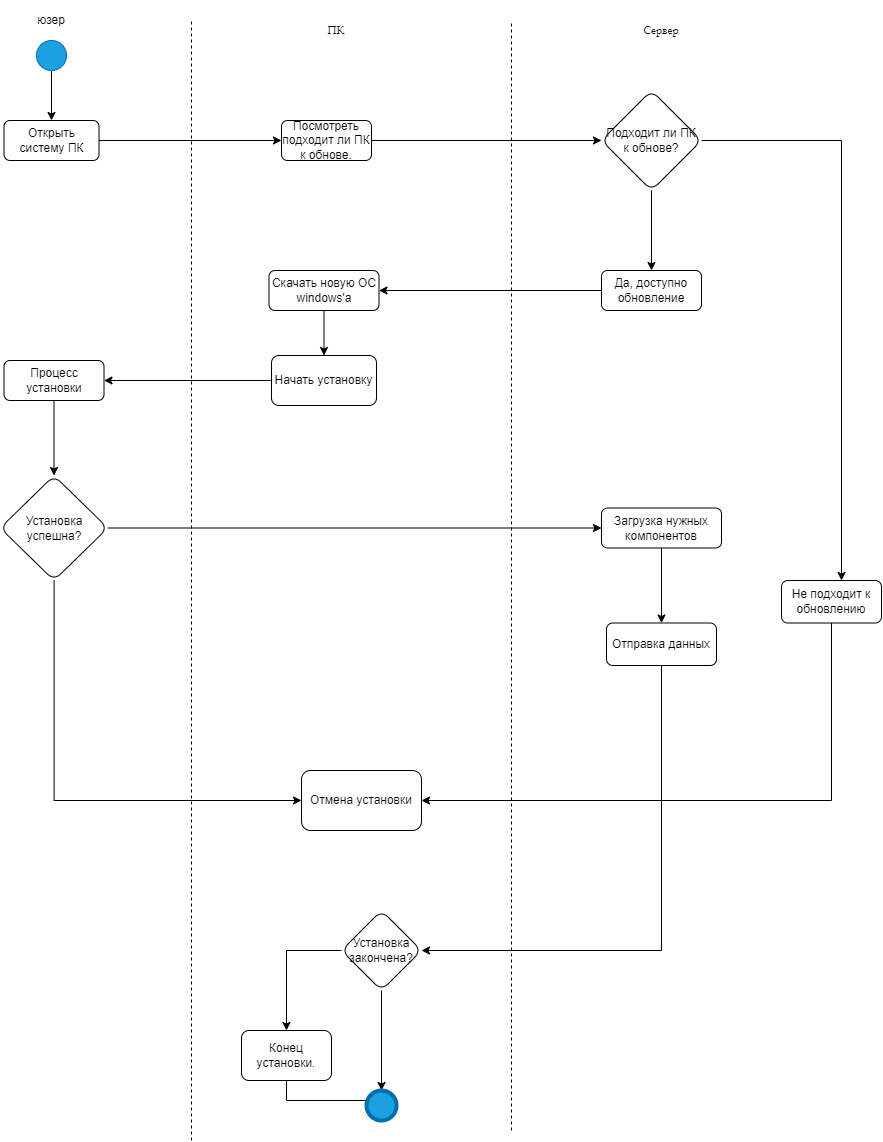

The diagram above was exported from draw.io. Its source (the exported page's mxGraphModel, read from the mxfile embedded in the PNG):
<mxGraphModel dx="868" dy="474" grid="1" gridSize="10" guides="1" tooltips="1" connect="1" arrows="1" fold="1" page="1" pageScale="1" pageWidth="827" pageHeight="1169" math="0" shadow="0">
  <root>
    <mxCell id="0" />
    <mxCell id="1" parent="0" />
    <mxCell id="h4mXrP-axJ5abF5dUJ5k-1" value="&lt;font style=&quot;vertical-align: inherit&quot;&gt;&lt;font style=&quot;vertical-align: inherit&quot;&gt;юзер&lt;/font&gt;&lt;/font&gt;" style="text;html=1;strokeColor=none;fillColor=none;align=center;verticalAlign=middle;whiteSpace=wrap;rounded=0;" parent="1" vertex="1">
      <mxGeometry x="70" y="20" width="60" height="40" as="geometry" />
    </mxCell>
    <mxCell id="h4mXrP-axJ5abF5dUJ5k-2" value="" style="endArrow=none;dashed=1;html=1;rounded=0;" parent="1" edge="1">
      <mxGeometry width="50" height="50" relative="1" as="geometry">
        <mxPoint x="240" y="1160" as="sourcePoint" />
        <mxPoint x="240" y="40" as="targetPoint" />
      </mxGeometry>
    </mxCell>
    <mxCell id="h4mXrP-axJ5abF5dUJ5k-3" value="" style="endArrow=none;dashed=1;html=1;rounded=0;" parent="1" edge="1">
      <mxGeometry width="50" height="50" relative="1" as="geometry">
        <mxPoint x="560" y="1150" as="sourcePoint" />
        <mxPoint x="560" y="40" as="targetPoint" />
      </mxGeometry>
    </mxCell>
    <mxCell id="h4mXrP-axJ5abF5dUJ5k-5" style="edgeStyle=orthogonalEdgeStyle;rounded=0;orthogonalLoop=1;jettySize=auto;html=1;" parent="1" target="h4mXrP-axJ5abF5dUJ5k-6" edge="1">
      <mxGeometry relative="1" as="geometry">
        <mxPoint x="100" y="150" as="targetPoint" />
        <mxPoint x="100" y="90" as="sourcePoint" />
      </mxGeometry>
    </mxCell>
    <mxCell id="h4mXrP-axJ5abF5dUJ5k-8" value="" style="edgeStyle=orthogonalEdgeStyle;rounded=0;orthogonalLoop=1;jettySize=auto;html=1;" parent="1" source="h4mXrP-axJ5abF5dUJ5k-6" target="h4mXrP-axJ5abF5dUJ5k-7" edge="1">
      <mxGeometry relative="1" as="geometry" />
    </mxCell>
    <mxCell id="h4mXrP-axJ5abF5dUJ5k-6" value="&lt;font style=&quot;vertical-align: inherit&quot;&gt;&lt;font style=&quot;vertical-align: inherit&quot;&gt;&lt;font style=&quot;vertical-align: inherit&quot;&gt;&lt;font style=&quot;vertical-align: inherit&quot;&gt;&lt;font style=&quot;vertical-align: inherit&quot;&gt;&lt;font style=&quot;vertical-align: inherit&quot;&gt;Открыть систему ПК&lt;/font&gt;&lt;/font&gt;&lt;/font&gt;&lt;/font&gt;&lt;/font&gt;&lt;/font&gt;" style="rounded=1;whiteSpace=wrap;html=1;" parent="1" vertex="1">
      <mxGeometry x="52.5" y="140" width="95" height="40" as="geometry" />
    </mxCell>
    <mxCell id="h4mXrP-axJ5abF5dUJ5k-11" value="" style="edgeStyle=orthogonalEdgeStyle;rounded=0;orthogonalLoop=1;jettySize=auto;html=1;fontFamily=Courier New;" parent="1" source="h4mXrP-axJ5abF5dUJ5k-7" target="h4mXrP-axJ5abF5dUJ5k-10" edge="1">
      <mxGeometry relative="1" as="geometry" />
    </mxCell>
    <mxCell id="h4mXrP-axJ5abF5dUJ5k-7" value="&lt;font style=&quot;vertical-align: inherit&quot;&gt;&lt;font style=&quot;vertical-align: inherit&quot;&gt;Посмотреть подходит ли ПК к обнове.&lt;/font&gt;&lt;/font&gt;" style="whiteSpace=wrap;html=1;rounded=1;" parent="1" vertex="1">
      <mxGeometry x="330" y="140" width="90" height="40" as="geometry" />
    </mxCell>
    <mxCell id="h4mXrP-axJ5abF5dUJ5k-9" value="&lt;font style=&quot;vertical-align: inherit&quot;&gt;&lt;font style=&quot;vertical-align: inherit&quot;&gt;&lt;font style=&quot;vertical-align: inherit&quot;&gt;&lt;font style=&quot;vertical-align: inherit&quot;&gt;&lt;font style=&quot;vertical-align: inherit&quot;&gt;&lt;font style=&quot;vertical-align: inherit&quot;&gt;&lt;font style=&quot;vertical-align: inherit&quot;&gt;&lt;font face=&quot;Garamond&quot; style=&quot;vertical-align: inherit&quot;&gt;&lt;font style=&quot;vertical-align: inherit&quot;&gt;&lt;font style=&quot;vertical-align: inherit&quot;&gt;ПК&lt;/font&gt;&lt;/font&gt;&lt;/font&gt;&lt;/font&gt;&lt;/font&gt;&lt;/font&gt;&lt;/font&gt;&lt;/font&gt;&lt;/font&gt;&lt;/font&gt;" style="text;html=1;strokeColor=none;fillColor=none;align=center;verticalAlign=middle;whiteSpace=wrap;rounded=0;" parent="1" vertex="1">
      <mxGeometry x="330" y="30" width="110" height="40" as="geometry" />
    </mxCell>
    <mxCell id="h4mXrP-axJ5abF5dUJ5k-13" value="" style="edgeStyle=orthogonalEdgeStyle;rounded=0;orthogonalLoop=1;jettySize=auto;html=1;fontFamily=Courier New;" parent="1" source="h4mXrP-axJ5abF5dUJ5k-10" target="h4mXrP-axJ5abF5dUJ5k-12" edge="1">
      <mxGeometry relative="1" as="geometry" />
    </mxCell>
    <mxCell id="h4mXrP-axJ5abF5dUJ5k-31" style="edgeStyle=orthogonalEdgeStyle;rounded=0;orthogonalLoop=1;jettySize=auto;html=1;fontFamily=Courier New;" parent="1" source="h4mXrP-axJ5abF5dUJ5k-10" target="h4mXrP-axJ5abF5dUJ5k-24" edge="1">
      <mxGeometry relative="1" as="geometry">
        <Array as="points">
          <mxPoint x="890" y="160" />
        </Array>
      </mxGeometry>
    </mxCell>
    <mxCell id="h4mXrP-axJ5abF5dUJ5k-10" value="&lt;font style=&quot;vertical-align: inherit&quot;&gt;&lt;font style=&quot;vertical-align: inherit&quot;&gt;Подходит ли ПК к обнове?&lt;/font&gt;&lt;/font&gt;" style="rhombus;whiteSpace=wrap;html=1;rounded=1;" parent="1" vertex="1">
      <mxGeometry x="650" y="110" width="100" height="100" as="geometry" />
    </mxCell>
    <mxCell id="h4mXrP-axJ5abF5dUJ5k-15" value="" style="edgeStyle=orthogonalEdgeStyle;rounded=0;orthogonalLoop=1;jettySize=auto;html=1;fontFamily=Courier New;" parent="1" source="h4mXrP-axJ5abF5dUJ5k-12" target="h4mXrP-axJ5abF5dUJ5k-14" edge="1">
      <mxGeometry relative="1" as="geometry" />
    </mxCell>
    <mxCell id="h4mXrP-axJ5abF5dUJ5k-12" value="&lt;font style=&quot;vertical-align: inherit&quot;&gt;&lt;font style=&quot;vertical-align: inherit&quot;&gt;Да, доступно обновление&lt;/font&gt;&lt;/font&gt;" style="whiteSpace=wrap;html=1;rounded=1;" parent="1" vertex="1">
      <mxGeometry x="650" y="290" width="100" height="40" as="geometry" />
    </mxCell>
    <mxCell id="h4mXrP-axJ5abF5dUJ5k-17" value="" style="edgeStyle=orthogonalEdgeStyle;rounded=0;orthogonalLoop=1;jettySize=auto;html=1;fontFamily=Courier New;" parent="1" source="h4mXrP-axJ5abF5dUJ5k-14" target="h4mXrP-axJ5abF5dUJ5k-16" edge="1">
      <mxGeometry relative="1" as="geometry" />
    </mxCell>
    <mxCell id="h4mXrP-axJ5abF5dUJ5k-14" value="&lt;font style=&quot;vertical-align: inherit&quot;&gt;&lt;font style=&quot;vertical-align: inherit&quot;&gt;Скачать новую ОС windows'a&lt;/font&gt;&lt;/font&gt;" style="whiteSpace=wrap;html=1;rounded=1;" parent="1" vertex="1">
      <mxGeometry x="317.5" y="290" width="110" height="40" as="geometry" />
    </mxCell>
    <mxCell id="h4mXrP-axJ5abF5dUJ5k-19" value="" style="edgeStyle=orthogonalEdgeStyle;rounded=0;orthogonalLoop=1;jettySize=auto;html=1;fontFamily=Courier New;" parent="1" source="h4mXrP-axJ5abF5dUJ5k-16" target="h4mXrP-axJ5abF5dUJ5k-18" edge="1">
      <mxGeometry relative="1" as="geometry" />
    </mxCell>
    <mxCell id="h4mXrP-axJ5abF5dUJ5k-16" value="&lt;font style=&quot;vertical-align: inherit&quot;&gt;&lt;font style=&quot;vertical-align: inherit&quot;&gt;Начать установку&lt;/font&gt;&lt;/font&gt;" style="whiteSpace=wrap;html=1;rounded=1;" parent="1" vertex="1">
      <mxGeometry x="320" y="375" width="105" height="50" as="geometry" />
    </mxCell>
    <mxCell id="h4mXrP-axJ5abF5dUJ5k-21" value="" style="edgeStyle=orthogonalEdgeStyle;rounded=0;orthogonalLoop=1;jettySize=auto;html=1;fontFamily=Courier New;" parent="1" source="h4mXrP-axJ5abF5dUJ5k-18" target="h4mXrP-axJ5abF5dUJ5k-20" edge="1">
      <mxGeometry relative="1" as="geometry">
        <Array as="points">
          <mxPoint x="100" y="500" />
          <mxPoint x="100" y="500" />
        </Array>
      </mxGeometry>
    </mxCell>
    <mxCell id="h4mXrP-axJ5abF5dUJ5k-18" value="&lt;font style=&quot;vertical-align: inherit&quot;&gt;&lt;font style=&quot;vertical-align: inherit&quot;&gt;Процесс установки&lt;/font&gt;&lt;/font&gt;" style="whiteSpace=wrap;html=1;rounded=1;" parent="1" vertex="1">
      <mxGeometry x="52.5" y="380" width="100" height="40" as="geometry" />
    </mxCell>
    <mxCell id="h4mXrP-axJ5abF5dUJ5k-23" value="" style="edgeStyle=orthogonalEdgeStyle;rounded=0;orthogonalLoop=1;jettySize=auto;html=1;fontFamily=Courier New;" parent="1" source="h4mXrP-axJ5abF5dUJ5k-20" target="h4mXrP-axJ5abF5dUJ5k-22" edge="1">
      <mxGeometry relative="1" as="geometry">
        <Array as="points">
          <mxPoint x="103" y="820" />
        </Array>
      </mxGeometry>
    </mxCell>
    <mxCell id="h4mXrP-axJ5abF5dUJ5k-35" value="" style="edgeStyle=orthogonalEdgeStyle;rounded=0;orthogonalLoop=1;jettySize=auto;html=1;fontFamily=Courier New;" parent="1" source="h4mXrP-axJ5abF5dUJ5k-20" target="h4mXrP-axJ5abF5dUJ5k-34" edge="1">
      <mxGeometry relative="1" as="geometry">
        <Array as="points">
          <mxPoint x="710" y="548" />
        </Array>
      </mxGeometry>
    </mxCell>
    <mxCell id="h4mXrP-axJ5abF5dUJ5k-20" value="&lt;font style=&quot;vertical-align: inherit&quot;&gt;&lt;font style=&quot;vertical-align: inherit&quot;&gt;Установка успешна?&lt;/font&gt;&lt;/font&gt;" style="rhombus;whiteSpace=wrap;html=1;rounded=1;" parent="1" vertex="1">
      <mxGeometry x="48.75" y="495" width="107.5" height="105" as="geometry" />
    </mxCell>
    <mxCell id="h4mXrP-axJ5abF5dUJ5k-22" value="&lt;font style=&quot;vertical-align: inherit&quot;&gt;&lt;font style=&quot;vertical-align: inherit&quot;&gt;Отмена установки&lt;/font&gt;&lt;/font&gt;" style="whiteSpace=wrap;html=1;rounded=1;" parent="1" vertex="1">
      <mxGeometry x="350" y="790" width="120" height="60" as="geometry" />
    </mxCell>
    <mxCell id="h4mXrP-axJ5abF5dUJ5k-32" style="edgeStyle=orthogonalEdgeStyle;rounded=0;orthogonalLoop=1;jettySize=auto;html=1;entryX=1;entryY=0.5;entryDx=0;entryDy=0;fontFamily=Courier New;" parent="1" source="h4mXrP-axJ5abF5dUJ5k-24" target="h4mXrP-axJ5abF5dUJ5k-22" edge="1">
      <mxGeometry relative="1" as="geometry">
        <Array as="points">
          <mxPoint x="880" y="820" />
        </Array>
      </mxGeometry>
    </mxCell>
    <mxCell id="h4mXrP-axJ5abF5dUJ5k-24" value="&lt;font style=&quot;vertical-align: inherit&quot;&gt;&lt;font style=&quot;vertical-align: inherit&quot;&gt;Не подходит к обновлению&lt;/font&gt;&lt;/font&gt;" style="whiteSpace=wrap;html=1;rounded=1;" parent="1" vertex="1">
      <mxGeometry x="830" y="600" width="100" height="42.5" as="geometry" />
    </mxCell>
    <mxCell id="h4mXrP-axJ5abF5dUJ5k-37" value="" style="edgeStyle=orthogonalEdgeStyle;rounded=0;orthogonalLoop=1;jettySize=auto;html=1;fontFamily=Courier New;" parent="1" source="h4mXrP-axJ5abF5dUJ5k-34" target="h4mXrP-axJ5abF5dUJ5k-36" edge="1">
      <mxGeometry relative="1" as="geometry" />
    </mxCell>
    <mxCell id="h4mXrP-axJ5abF5dUJ5k-34" value="Загрузка нужных компонентов" style="whiteSpace=wrap;html=1;rounded=1;" parent="1" vertex="1">
      <mxGeometry x="650" y="527.5" width="120" height="40" as="geometry" />
    </mxCell>
    <mxCell id="h4mXrP-axJ5abF5dUJ5k-39" value="" style="edgeStyle=orthogonalEdgeStyle;rounded=0;orthogonalLoop=1;jettySize=auto;html=1;fontFamily=Courier New;" parent="1" source="h4mXrP-axJ5abF5dUJ5k-36" target="h4mXrP-axJ5abF5dUJ5k-38" edge="1">
      <mxGeometry relative="1" as="geometry">
        <Array as="points">
          <mxPoint x="710" y="970" />
        </Array>
      </mxGeometry>
    </mxCell>
    <mxCell id="h4mXrP-axJ5abF5dUJ5k-36" value="Отправка данных" style="whiteSpace=wrap;html=1;rounded=1;" parent="1" vertex="1">
      <mxGeometry x="655" y="642.5" width="110" height="42.5" as="geometry" />
    </mxCell>
    <mxCell id="h4mXrP-axJ5abF5dUJ5k-41" value="" style="edgeStyle=orthogonalEdgeStyle;rounded=0;orthogonalLoop=1;jettySize=auto;html=1;fontFamily=Courier New;" parent="1" source="h4mXrP-axJ5abF5dUJ5k-38" target="h4mXrP-axJ5abF5dUJ5k-40" edge="1">
      <mxGeometry relative="1" as="geometry" />
    </mxCell>
    <mxCell id="h4mXrP-axJ5abF5dUJ5k-42" style="edgeStyle=orthogonalEdgeStyle;rounded=0;orthogonalLoop=1;jettySize=auto;html=1;fontFamily=Courier New;" parent="1" source="h4mXrP-axJ5abF5dUJ5k-38" edge="1">
      <mxGeometry relative="1" as="geometry">
        <mxPoint x="430" y="1110" as="targetPoint" />
      </mxGeometry>
    </mxCell>
    <mxCell id="h4mXrP-axJ5abF5dUJ5k-38" value="Установка закончена?" style="rhombus;whiteSpace=wrap;html=1;rounded=1;" parent="1" vertex="1">
      <mxGeometry x="390" y="930" width="80" height="80" as="geometry" />
    </mxCell>
    <mxCell id="h4mXrP-axJ5abF5dUJ5k-46" style="edgeStyle=orthogonalEdgeStyle;rounded=0;orthogonalLoop=1;jettySize=auto;html=1;entryX=0;entryY=1;entryDx=0;entryDy=0;fontFamily=Courier New;" parent="1" source="h4mXrP-axJ5abF5dUJ5k-40" target="h4mXrP-axJ5abF5dUJ5k-45" edge="1">
      <mxGeometry relative="1" as="geometry">
        <Array as="points">
          <mxPoint x="335" y="1120" />
          <mxPoint x="419" y="1120" />
        </Array>
      </mxGeometry>
    </mxCell>
    <mxCell id="h4mXrP-axJ5abF5dUJ5k-40" value="Конец установки." style="whiteSpace=wrap;html=1;rounded=1;" parent="1" vertex="1">
      <mxGeometry x="290" y="1050" width="90" height="50" as="geometry" />
    </mxCell>
    <mxCell id="h4mXrP-axJ5abF5dUJ5k-44" value="" style="ellipse;whiteSpace=wrap;html=1;aspect=fixed;fillColor=#1ba1e2;fontColor=#ffffff;strokeColor=#006EAF;" parent="1" vertex="1">
      <mxGeometry x="85" y="60" width="30" height="30" as="geometry" />
    </mxCell>
    <mxCell id="h4mXrP-axJ5abF5dUJ5k-45" value="" style="ellipse;whiteSpace=wrap;html=1;aspect=fixed;fillColor=#1ba1e2;fontColor=#ffffff;strokeColor=#006EAF;strokeWidth=4;" parent="1" vertex="1">
      <mxGeometry x="415" y="1110" width="30" height="30" as="geometry" />
    </mxCell>
    <mxCell id="h4mXrP-axJ5abF5dUJ5k-47" value="&lt;font style=&quot;vertical-align: inherit&quot;&gt;&lt;font style=&quot;vertical-align: inherit&quot;&gt;&lt;font style=&quot;vertical-align: inherit&quot;&gt;&lt;font style=&quot;vertical-align: inherit&quot;&gt;&lt;font style=&quot;vertical-align: inherit&quot;&gt;&lt;font style=&quot;vertical-align: inherit&quot;&gt;&lt;font style=&quot;vertical-align: inherit&quot;&gt;&lt;font face=&quot;Garamond&quot; style=&quot;vertical-align: inherit&quot;&gt;&lt;font style=&quot;vertical-align: inherit&quot;&gt;&lt;font style=&quot;vertical-align: inherit&quot;&gt;Сервер&lt;/font&gt;&lt;/font&gt;&lt;/font&gt;&lt;/font&gt;&lt;/font&gt;&lt;/font&gt;&lt;/font&gt;&lt;/font&gt;&lt;/font&gt;&lt;/font&gt;" style="text;html=1;strokeColor=none;fillColor=none;align=center;verticalAlign=middle;whiteSpace=wrap;rounded=0;" parent="1" vertex="1">
      <mxGeometry x="655" y="30" width="110" height="40" as="geometry" />
    </mxCell>
  </root>
</mxGraphModel>